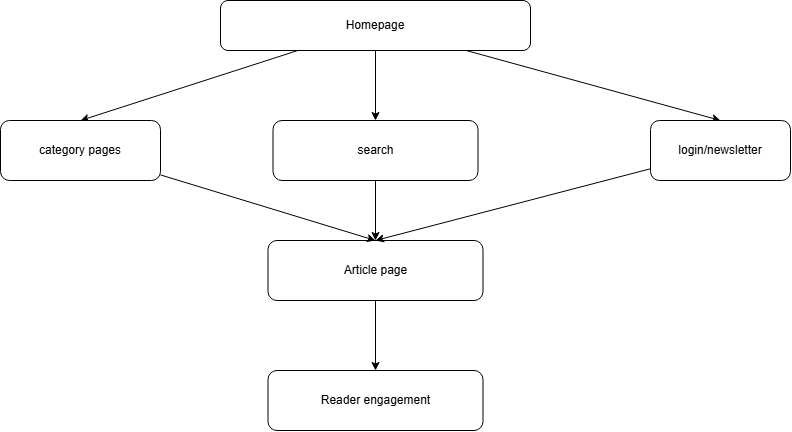

The diagram above was exported from draw.io. Its source (the exported page's mxGraphModel, read from the mxfile embedded in the PNG):
<mxGraphModel dx="860" dy="473" grid="1" gridSize="10" guides="1" tooltips="1" connect="1" arrows="1" fold="1" page="1" pageScale="1" pageWidth="850" pageHeight="1100" math="0" shadow="0">
  <root>
    <mxCell id="0" />
    <mxCell id="1" parent="0" />
    <mxCell id="ktKkkiO5f68FPsVhVMby-14" edge="1" parent="1" source="ktKkkiO5f68FPsVhVMby-1" style="edgeStyle=none;rounded=0;html=1;entryX=0.5;entryY=0;entryDx=0;entryDy=0;strokeColor=default;" target="ktKkkiO5f68FPsVhVMby-2">
      <mxGeometry relative="1" as="geometry" />
    </mxCell>
    <mxCell id="ktKkkiO5f68FPsVhVMby-17" edge="1" parent="1" source="ktKkkiO5f68FPsVhVMby-1" style="edgeStyle=none;rounded=0;html=1;entryX=0.5;entryY=0;entryDx=0;entryDy=0;strokeColor=default;" target="ktKkkiO5f68FPsVhVMby-6">
      <mxGeometry relative="1" as="geometry" />
    </mxCell>
    <mxCell id="sIvI_KvOVM_-pJGAHiBE-2" edge="1" parent="1" source="ktKkkiO5f68FPsVhVMby-1" style="edgeStyle=orthogonalEdgeStyle;shape=connector;rounded=0;orthogonalLoop=1;jettySize=auto;html=1;exitX=0.5;exitY=1;exitDx=0;exitDy=0;entryX=0.5;entryY=0;entryDx=0;entryDy=0;strokeColor=default;align=center;verticalAlign=middle;fontFamily=Helvetica;fontSize=11;fontColor=default;labelBackgroundColor=default;endArrow=classic;" target="ktKkkiO5f68FPsVhVMby-4">
      <mxGeometry relative="1" as="geometry" />
    </mxCell>
    <mxCell id="ktKkkiO5f68FPsVhVMby-1" parent="1" style="rounded=1;whiteSpace=wrap;html=1;" value="Homepage" vertex="1">
      <mxGeometry height="50" width="310" x="240" y="10" as="geometry" />
    </mxCell>
    <mxCell id="ktKkkiO5f68FPsVhVMby-2" parent="1" style="rounded=1;whiteSpace=wrap;html=1;" value="category pages" vertex="1">
      <mxGeometry height="60" width="160" x="20" y="130" as="geometry" />
    </mxCell>
    <mxCell id="sIvI_KvOVM_-pJGAHiBE-3" edge="1" parent="1" source="ktKkkiO5f68FPsVhVMby-4" style="edgeStyle=orthogonalEdgeStyle;shape=connector;rounded=0;orthogonalLoop=1;jettySize=auto;html=1;exitX=0.5;exitY=1;exitDx=0;exitDy=0;strokeColor=default;align=center;verticalAlign=middle;fontFamily=Helvetica;fontSize=11;fontColor=default;labelBackgroundColor=default;endArrow=classic;">
      <mxGeometry relative="1" as="geometry">
        <mxPoint x="395" y="250" as="targetPoint" />
      </mxGeometry>
    </mxCell>
    <mxCell id="ktKkkiO5f68FPsVhVMby-4" parent="1" style="rounded=1;whiteSpace=wrap;html=1;" value="search" vertex="1">
      <mxGeometry height="60" width="205" x="292.5" y="130" as="geometry" />
    </mxCell>
    <mxCell id="ktKkkiO5f68FPsVhVMby-22" edge="1" parent="1" source="ktKkkiO5f68FPsVhVMby-5" style="edgeStyle=orthogonalEdgeStyle;shape=connector;rounded=0;orthogonalLoop=1;jettySize=auto;html=1;entryX=0.5;entryY=0;entryDx=0;entryDy=0;strokeColor=default;align=center;verticalAlign=middle;fontFamily=Helvetica;fontSize=11;fontColor=default;labelBackgroundColor=default;endArrow=classic;" target="ktKkkiO5f68FPsVhVMby-7">
      <mxGeometry relative="1" as="geometry" />
    </mxCell>
    <mxCell id="ktKkkiO5f68FPsVhVMby-5" parent="1" style="rounded=1;whiteSpace=wrap;html=1;" value="Article page" vertex="1">
      <mxGeometry height="60" width="215" x="287.5" y="250" as="geometry" />
    </mxCell>
    <mxCell id="ktKkkiO5f68FPsVhVMby-6" parent="1" style="rounded=1;whiteSpace=wrap;html=1;" value="login/newsletter" vertex="1">
      <mxGeometry height="60" width="140" x="670" y="130" as="geometry" />
    </mxCell>
    <mxCell id="ktKkkiO5f68FPsVhVMby-7" parent="1" style="rounded=1;whiteSpace=wrap;html=1;" value="Reader engagement" vertex="1">
      <mxGeometry height="60" width="215" x="287.5" y="380" as="geometry" />
    </mxCell>
    <mxCell id="sIvI_KvOVM_-pJGAHiBE-6" edge="1" parent="1" source="ktKkkiO5f68FPsVhVMby-6" style="edgeStyle=none;rounded=0;html=1;entryX=0.5;entryY=0;entryDx=0;entryDy=0;strokeColor=default;" target="ktKkkiO5f68FPsVhVMby-5">
      <mxGeometry relative="1" as="geometry" />
    </mxCell>
    <mxCell id="sIvI_KvOVM_-pJGAHiBE-7" edge="1" parent="1" source="ktKkkiO5f68FPsVhVMby-2" style="edgeStyle=none;rounded=0;html=1;entryX=0.5;entryY=0;entryDx=0;entryDy=0;strokeColor=default;" target="ktKkkiO5f68FPsVhVMby-5">
      <mxGeometry relative="1" as="geometry" />
    </mxCell>
  </root>
</mxGraphModel>